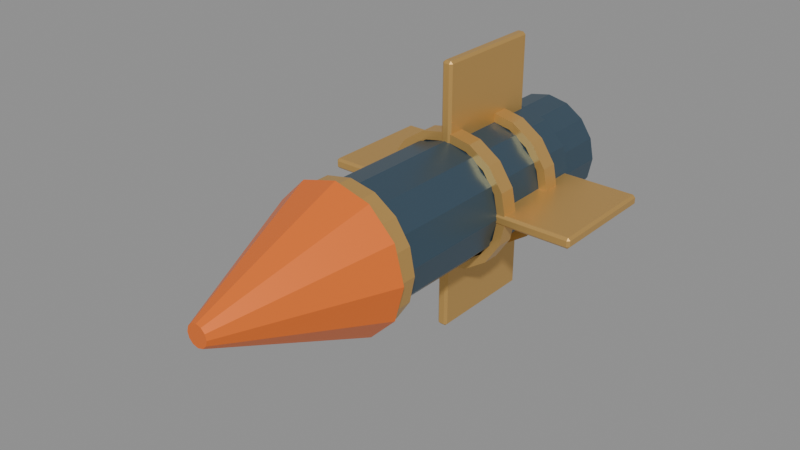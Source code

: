 # Source: wildspark-reference.blend  (saved by Blender 5.0.119; exported with 4.5.12 LTS)
import bpy
from mathutils import Matrix  # noqa: F401  (used for matrix-valued properties, if any)

bpy.ops.wm.read_factory_settings(use_empty=True)
scene = bpy.context.scene
scene.name = 'Wildspark rocket'

# ---- materials (node trees are filled in below, after node groups)
mat_wildspark___graphite_enamel = bpy.data.materials.new('Wildspark | graphite enamel')
mat_wildspark___graphite_enamel.diffuse_color = (0.075, 0.13, 0.18, 1.0)
mat_wildspark___worn_brass = bpy.data.materials.new('Wildspark | worn brass')
mat_wildspark___worn_brass.diffuse_color = (0.72, 0.43, 0.13, 1.0)
mat_wildspark___safety_orange = bpy.data.materials.new('Wildspark | safety orange')
mat_wildspark___safety_orange.diffuse_color = (0.92, 0.19, 0.025, 1.0)
mat_wildspark___arc_cell = bpy.data.materials.new('Wildspark | arc cell')
mat_wildspark___arc_cell.diffuse_color = (0.04, 0.55, 0.8, 1.0)

# ---- material node trees
mat_wildspark___graphite_enamel.use_nodes = True; mat_wildspark___graphite_enamel.node_tree.nodes.clear()
_N = mat_wildspark___graphite_enamel.node_tree.nodes; _L = mat_wildspark___graphite_enamel.node_tree.links
n0 = _N.new('ShaderNodeBsdfPrincipled'); n0.name = 'Principled BSDF'; n0.location = (-200, 100)
n0.inputs[0].default_value = (0.075, 0.13, 0.18, 1.0)
n0.inputs[1].default_value = 0.6
n0.inputs[2].default_value = 0.36
n0.inputs[27].default_value = (0.075, 0.13, 0.18, 1.0)
n1 = _N.new('ShaderNodeOutputMaterial'); n1.name = 'Material Output'; n1.location = (200, 100)
_L.new(n0.outputs[0], n1.inputs[0])
n1.is_active_output = True
mat_wildspark___worn_brass.use_nodes = True; mat_wildspark___worn_brass.node_tree.nodes.clear()
_N = mat_wildspark___worn_brass.node_tree.nodes; _L = mat_wildspark___worn_brass.node_tree.links
n0 = _N.new('ShaderNodeBsdfPrincipled'); n0.name = 'Principled BSDF'; n0.location = (-200, 100)
n0.inputs[0].default_value = (0.72, 0.43, 0.13, 1.0)
n0.inputs[1].default_value = 0.6
n0.inputs[2].default_value = 0.36
n0.inputs[27].default_value = (0.72, 0.43, 0.13, 1.0)
n1 = _N.new('ShaderNodeOutputMaterial'); n1.name = 'Material Output'; n1.location = (200, 100)
_L.new(n0.outputs[0], n1.inputs[0])
n1.is_active_output = True
mat_wildspark___safety_orange.use_nodes = True; mat_wildspark___safety_orange.node_tree.nodes.clear()
_N = mat_wildspark___safety_orange.node_tree.nodes; _L = mat_wildspark___safety_orange.node_tree.links
n0 = _N.new('ShaderNodeBsdfPrincipled'); n0.name = 'Principled BSDF'; n0.location = (-200, 100)
n0.inputs[0].default_value = (0.92, 0.19, 0.025, 1.0)
n0.inputs[1].default_value = 0.25
n0.inputs[2].default_value = 0.36
n0.inputs[27].default_value = (0.92, 0.19, 0.025, 1.0)
n1 = _N.new('ShaderNodeOutputMaterial'); n1.name = 'Material Output'; n1.location = (200, 100)
_L.new(n0.outputs[0], n1.inputs[0])
n1.is_active_output = True
mat_wildspark___arc_cell.use_nodes = True; mat_wildspark___arc_cell.node_tree.nodes.clear()
_N = mat_wildspark___arc_cell.node_tree.nodes; _L = mat_wildspark___arc_cell.node_tree.links
n0 = _N.new('ShaderNodeBsdfPrincipled'); n0.name = 'Principled BSDF'; n0.location = (-200, 100)
n0.inputs[0].default_value = (0.04, 0.55, 0.8, 1.0)
n0.inputs[1].default_value = 0.2
n0.inputs[2].default_value = 0.36
n0.inputs[27].default_value = (0.04, 0.55, 0.8, 1.0)
n0.inputs[28].default_value = 0.8
n1 = _N.new('ShaderNodeOutputMaterial'); n1.name = 'Material Output'; n1.location = (200, 100)
_L.new(n0.outputs[0], n1.inputs[0])
n1.is_active_output = True

# ---- meshes
me_cylinder_003 = bpy.data.meshes.new('Cylinder.003')
me_cylinder_003.from_pydata([(-2.944e-08, 0.56, -0.195), (-2.944e-08, -0.29, -0.195), (-0.0975, 0.56, -0.1689), (-0.0975, -0.29, -0.1689), (-0.1689, 0.56, -0.0975), (-0.1689, -0.29, -0.0975), (-0.195, 0.56, -1.283e-08), (-0.195, -0.29, 5.134e-08), (-0.1689, 0.56, 0.0975), (-0.1689, -0.29, 0.0975), (-0.0975, 0.56, 0.1689), (-0.0975, -0.29, 0.1689), (2.944e-08, 0.56, 0.195), (2.944e-08, -0.29, 0.195), (0.0975, 0.56, 0.1689), (0.0975, -0.29, 0.1689), (0.1689, 0.56, 0.0975), (0.1689, -0.29, 0.0975), (0.195, 0.56, -7.172e-08), (0.195, -0.29, -7.55e-09), (0.1689, 0.56, -0.0975), (0.1689, -0.29, -0.0975), (0.0975, 0.56, -0.1689), (0.0975, -0.29, -0.1689), (0.222, 0.45, -3.397e-08), (0.2051, 0.45, 0.08496), (0.157, 0.45, 0.157), (0.08496, 0.45, 0.2051), (0.0, 0.45, 0.222), (-0.08496, 0.45, 0.2051), (-0.157, 0.45, 0.157), (-0.2051, 0.45, 0.08496), (-0.222, 0.45, -3.397e-08), (-0.2051, 0.45, -0.08496), (-0.157, 0.45, -0.157), (-0.08496, 0.45, -0.2051), (0.0, 0.45, -0.222), (0.08496, 0.45, -0.2051), (0.157, 0.45, -0.157), (0.2051, 0.45, -0.08496), (0.222, 0.395, -2.982e-08), (0.2051, 0.395, 0.08496), (0.157, 0.395, 0.157), (0.08496, 0.395, 0.2051), (0.0, 0.395, 0.222), (-0.08496, 0.395, 0.2051), (-0.157, 0.395, 0.157), (-0.2051, 0.395, 0.08496), (-0.222, 0.395, -2.982e-08), (-0.2051, 0.395, -0.08496), (-0.157, 0.395, -0.157), (-0.08496, 0.395, -0.2051), (0.0, 0.395, -0.222), (0.08496, 0.395, -0.2051), (0.157, 0.395, -0.157), (0.2051, 0.395, -0.08496), (0.194, 0.45, -3.397e-08), (0.1792, 0.45, 0.07424), (0.1372, 0.45, 0.1372), (0.07424, 0.45, 0.1792), (0.0, 0.45, 0.194), (-0.07424, 0.45, 0.1792), (-0.1372, 0.45, 0.1372), (-0.1792, 0.45, 0.07424), (-0.194, 0.45, -3.397e-08), (-0.1792, 0.45, -0.07424), (-0.1372, 0.45, -0.1372), (-0.07424, 0.45, -0.1792), (0.0, 0.45, -0.194), (0.07424, 0.45, -0.1792), (0.1372, 0.45, -0.1372), (0.1792, 0.45, -0.07424), (0.194, 0.395, -2.982e-08), (0.1792, 0.395, 0.07424), (0.1372, 0.395, 0.1372), (0.07424, 0.395, 0.1792), (0.0, 0.395, 0.194), (-0.07424, 0.395, 0.1792), (-0.1372, 0.395, 0.1372), (-0.1792, 0.395, 0.07424), (-0.194, 0.395, -2.982e-08), (-0.1792, 0.395, -0.07424), (-0.1372, 0.395, -0.1372), (-0.07424, 0.395, -0.1792), (0.0, 0.395, -0.194), (0.07424, 0.395, -0.1792), (0.1372, 0.395, -0.1372), (0.1792, 0.395, -0.07424), (0.222, 0.23, -1.736e-08), (0.2051, 0.23, 0.08496), (0.157, 0.23, 0.157), (0.08496, 0.23, 0.2051), (0.0, 0.23, 0.222), (-0.08496, 0.23, 0.2051), (-0.157, 0.23, 0.157), (-0.2051, 0.23, 0.08496), (-0.222, 0.23, -1.736e-08), (-0.2051, 0.23, -0.08496), (-0.157, 0.23, -0.157), (-0.08496, 0.23, -0.2051), (0.0, 0.23, -0.222), (0.08496, 0.23, -0.2051), (0.157, 0.23, -0.157), (0.2051, 0.23, -0.08496), (0.222, 0.175, -1.321e-08), (0.2051, 0.175, 0.08496), (0.157, 0.175, 0.157), (0.08496, 0.175, 0.2051), (0.0, 0.175, 0.222), (-0.08496, 0.175, 0.2051), (-0.157, 0.175, 0.157), (-0.2051, 0.175, 0.08496), (-0.222, 0.175, -1.321e-08), (-0.2051, 0.175, -0.08496), (-0.157, 0.175, -0.157), (-0.08496, 0.175, -0.2051), (0.0, 0.175, -0.222), (0.08496, 0.175, -0.2051), (0.157, 0.175, -0.157), (0.2051, 0.175, -0.08496), (0.194, 0.23, -1.736e-08), (0.1792, 0.23, 0.07424), (0.1372, 0.23, 0.1372), (0.07424, 0.23, 0.1792), (0.0, 0.23, 0.194), (-0.07424, 0.23, 0.1792), (-0.1372, 0.23, 0.1372), (-0.1792, 0.23, 0.07424), (-0.194, 0.23, -1.736e-08), (-0.1792, 0.23, -0.07424), (-0.1372, 0.23, -0.1372), (-0.07424, 0.23, -0.1792), (0.0, 0.23, -0.194), (0.07424, 0.23, -0.1792), (0.1372, 0.23, -0.1372), (0.1792, 0.23, -0.07424), (0.194, 0.175, -1.321e-08), (0.1792, 0.175, 0.07424), (0.1372, 0.175, 0.1372), (0.07424, 0.175, 0.1792), (0.0, 0.175, 0.194), (-0.07424, 0.175, 0.1792), (-0.1372, 0.175, 0.1372), (-0.1792, 0.175, 0.07424), (-0.194, 0.175, -1.321e-08), (-0.1792, 0.175, -0.07424), (-0.1372, 0.175, -0.1372), (-0.07424, 0.175, -0.1792), (0.0, 0.175, -0.194), (0.07424, 0.175, -0.1792), (0.1372, 0.175, -0.1372), (0.1792, 0.175, -0.07424), (0.222, -0.24, 1.812e-08), (0.2051, -0.24, 0.08496), (0.157, -0.24, 0.157), (0.08496, -0.24, 0.2051), (0.0, -0.24, 0.222), (-0.08496, -0.24, 0.2051), (-0.157, -0.24, 0.157), (-0.2051, -0.24, 0.08496), (-0.222, -0.24, 1.812e-08), (-0.2051, -0.24, -0.08496), (-0.157, -0.24, -0.157), (-0.08496, -0.24, -0.2051), (0.0, -0.24, -0.222), (0.08496, -0.24, -0.2051), (0.157, -0.24, -0.157), (0.2051, -0.24, -0.08496), (0.222, -0.295, 2.227e-08), (0.2051, -0.295, 0.08496), (0.157, -0.295, 0.157), (0.08496, -0.295, 0.2051), (0.0, -0.295, 0.222), (-0.08496, -0.295, 0.2051), (-0.157, -0.295, 0.157), (-0.2051, -0.295, 0.08496), (-0.222, -0.295, 2.227e-08), (-0.2051, -0.295, -0.08496), (-0.157, -0.295, -0.157), (-0.08496, -0.295, -0.2051), (0.0, -0.295, -0.222), (0.08496, -0.295, -0.2051), (0.157, -0.295, -0.157), (0.2051, -0.295, -0.08496), (0.194, -0.24, 1.812e-08), (0.1792, -0.24, 0.07424), (0.1372, -0.24, 0.1372), (0.07424, -0.24, 0.1792), (0.0, -0.24, 0.194), (-0.07424, -0.24, 0.1792), (-0.1372, -0.24, 0.1372), (-0.1792, -0.24, 0.07424), (-0.194, -0.24, 1.812e-08), (-0.1792, -0.24, -0.07424), (-0.1372, -0.24, -0.1372), (-0.07424, -0.24, -0.1792), (0.0, -0.24, -0.194), (0.07424, -0.24, -0.1792), (0.1372, -0.24, -0.1372), (0.1792, -0.24, -0.07424), (0.194, -0.295, 2.227e-08), (0.1792, -0.295, 0.07424), (0.1372, -0.295, 0.1372), (0.07424, -0.295, 0.1792), (0.0, -0.295, 0.194), (-0.07424, -0.295, 0.1792), (-0.1372, -0.295, 0.1372), (-0.1792, -0.295, 0.07424), (-0.194, -0.295, 2.227e-08), (-0.1792, -0.295, -0.07424), (-0.1372, -0.295, -0.1372), (-0.07424, -0.295, -0.1792), (0.0, -0.295, -0.194), (0.07424, -0.295, -0.1792), (0.1372, -0.295, -0.1372), (0.1792, -0.295, -0.07424), (0.0, -0.3, 0.235), (0.0, -0.8, 0.035), (0.1175, -0.3, 0.2035), (0.0175, -0.8, 0.03031), (0.2035, -0.3, 0.1175), (0.03031, -0.8, 0.0175), (0.235, -0.3, 2.265e-08), (0.035, -0.8, 6.04e-08), (0.2035, -0.3, -0.1175), (0.03031, -0.8, -0.0175), (0.1175, -0.3, -0.2035), (0.0175, -0.8, -0.03031), (0.0, -0.3, -0.235), (0.0, -0.8, -0.035), (-0.1175, -0.3, -0.2035), (-0.0175, -0.8, -0.03031), (-0.2035, -0.3, -0.1175), (-0.03031, -0.8, -0.0175), (-0.235, -0.3, 2.265e-08), (-0.035, -0.8, 6.04e-08), (-0.2035, -0.3, 0.1175), (-0.03031, -0.8, 0.0175), (-0.1175, -0.3, 0.2035), (-0.0175, -0.8, 0.03031), (0.18, 0.73, -5.511e-08), (0.1663, 0.73, 0.06888), (0.1273, 0.73, 0.1273), (0.06888, 0.73, 0.1663), (0.0, 0.73, 0.18), (-0.06888, 0.73, 0.1663), (-0.1273, 0.73, 0.1273), (-0.1663, 0.73, 0.06888), (-0.18, 0.73, -5.511e-08), (-0.1663, 0.73, -0.06888), (-0.1273, 0.73, -0.1273), (-0.06888, 0.73, -0.1663), (0.0, 0.73, -0.18), (0.06888, 0.73, -0.1663), (0.1273, 0.73, -0.1273), (0.1663, 0.73, -0.06888), (0.18, 0.52, -3.926e-08), (0.1663, 0.52, 0.06888), (0.1273, 0.52, 0.1273), (0.06888, 0.52, 0.1663), (0.0, 0.52, 0.18), (-0.06888, 0.52, 0.1663), (-0.1273, 0.52, 0.1273), (-0.1663, 0.52, 0.06888), (-0.18, 0.52, -3.926e-08), (-0.1663, 0.52, -0.06888), (-0.1273, 0.52, -0.1273), (-0.06888, 0.52, -0.1663), (0.0, 0.52, -0.18), (0.06888, 0.52, -0.1663), (0.1273, 0.52, -0.1273), (0.1663, 0.52, -0.06888), (0.12, 0.73, -5.511e-08), (0.1109, 0.73, 0.04592), (0.08485, 0.73, 0.08485), (0.04592, 0.73, 0.1109), (0.0, 0.73, 0.12), (-0.04592, 0.73, 0.1109), (-0.08485, 0.73, 0.08485), (-0.1109, 0.73, 0.04592), (-0.12, 0.73, -5.511e-08), (-0.1109, 0.73, -0.04592), (-0.08485, 0.73, -0.08485), (-0.04592, 0.73, -0.1109), (0.0, 0.73, -0.12), (0.04592, 0.73, -0.1109), (0.08485, 0.73, -0.08485), (0.1109, 0.73, -0.04592), (0.12, 0.52, -3.926e-08), (0.1109, 0.52, 0.04592), (0.08485, 0.52, 0.08485), (0.04592, 0.52, 0.1109), (0.0, 0.52, 0.12), (-0.04592, 0.52, 0.1109), (-0.08485, 0.52, 0.08485), (-0.1109, 0.52, 0.04592), (-0.12, 0.52, -3.926e-08), (-0.1109, 0.52, -0.04592), (-0.08485, 0.52, -0.08485), (-0.04592, 0.52, -0.1109), (0.0, 0.52, -0.12), (0.04592, 0.52, -0.1109), (0.08485, 0.52, -0.08485), (0.1109, 0.52, -0.04592), (-1.767e-08, 0.69, -0.117), (-1.767e-08, 0.68, -0.117), (-0.0585, 0.69, -0.1013), (-0.0585, 0.68, -0.1013), (-0.1013, 0.69, -0.0585), (-0.1013, 0.68, -0.0585), (-0.117, 0.69, -3.443e-08), (-0.117, 0.68, -3.367e-08), (-0.1013, 0.69, 0.0585), (-0.1013, 0.68, 0.0585), (-0.0585, 0.69, 0.1013), (-0.0585, 0.68, 0.1013), (1.767e-08, 0.69, 0.117), (1.767e-08, 0.68, 0.117), (0.0585, 0.69, 0.1013), (0.0585, 0.68, 0.1013), (0.1013, 0.69, 0.0585), (0.1013, 0.68, 0.0585), (0.117, 0.69, -6.976e-08), (0.117, 0.68, -6.901e-08), (0.1013, 0.69, -0.0585), (0.1013, 0.68, -0.0585), (0.0585, 0.69, -0.1013), (0.0585, 0.68, -0.1013), (0.148, 0.55, -0.0095), (0.148, 0.542, -0.0175), (0.14, 0.542, -0.0095), (0.148, 0.178, -0.0175), (0.148, 0.17, -0.0095), (0.14, 0.178, -0.0095), (0.148, 0.55, 0.0095), (0.14, 0.542, 0.0095), (0.148, 0.542, 0.0175), (0.148, 0.17, 0.0095), (0.148, 0.178, 0.0175), (0.14, 0.178, 0.0095), (0.432, 0.55, -0.0095), (0.44, 0.542, -0.0095), (0.432, 0.542, -0.0175), (0.432, 0.17, -0.0095), (0.432, 0.178, -0.0175), (0.44, 0.178, -0.0095), (0.432, 0.55, 0.0095), (0.432, 0.542, 0.0175), (0.44, 0.542, 0.0095), (0.432, 0.17, 0.0095), (0.44, 0.178, 0.0095), (0.432, 0.178, 0.0175), (0.0095, 0.55, 0.148), (0.0175, 0.542, 0.148), (0.0095, 0.542, 0.14), (0.0175, 0.178, 0.148), (0.0095, 0.17, 0.148), (0.0095, 0.178, 0.14), (-0.0095, 0.55, 0.148), (-0.0095, 0.542, 0.14), (-0.0175, 0.542, 0.148), (-0.0095, 0.17, 0.148), (-0.0175, 0.178, 0.148), (-0.0095, 0.178, 0.14), (0.0095, 0.55, 0.432), (0.0095, 0.542, 0.44), (0.0175, 0.542, 0.432), (0.0095, 0.17, 0.432), (0.0175, 0.178, 0.432), (0.0095, 0.178, 0.44), (-0.0095, 0.55, 0.432), (-0.0175, 0.542, 0.432), (-0.0095, 0.542, 0.44), (-0.0095, 0.17, 0.432), (-0.0095, 0.178, 0.44), (-0.0175, 0.178, 0.432), (-0.148, 0.55, 0.0095), (-0.148, 0.542, 0.0175), (-0.14, 0.542, 0.0095), (-0.148, 0.178, 0.0175), (-0.148, 0.17, 0.0095), (-0.14, 0.178, 0.0095), (-0.148, 0.55, -0.0095), (-0.14, 0.542, -0.0095), (-0.148, 0.542, -0.0175), (-0.148, 0.17, -0.0095), (-0.148, 0.178, -0.0175), (-0.14, 0.178, -0.0095), (-0.432, 0.55, 0.0095), (-0.44, 0.542, 0.0095), (-0.432, 0.542, 0.0175), (-0.432, 0.17, 0.0095), (-0.432, 0.178, 0.0175), (-0.44, 0.178, 0.0095), (-0.432, 0.55, -0.0095), (-0.432, 0.542, -0.0175), (-0.44, 0.542, -0.0095), (-0.432, 0.17, -0.0095), (-0.44, 0.178, -0.0095), (-0.432, 0.178, -0.0175), (-0.0095, 0.55, -0.148), (-0.0175, 0.542, -0.148), (-0.0095, 0.542, -0.14), (-0.0175, 0.178, -0.148), (-0.0095, 0.17, -0.148), (-0.0095, 0.178, -0.14), (0.0095, 0.55, -0.148), (0.0095, 0.542, -0.14), (0.0175, 0.542, -0.148), (0.0095, 0.17, -0.148), (0.0175, 0.178, -0.148), (0.0095, 0.178, -0.14), (-0.0095, 0.55, -0.432), (-0.0095, 0.542, -0.44), (-0.0175, 0.542, -0.432), (-0.0095, 0.17, -0.432), (-0.0175, 0.178, -0.432), (-0.0095, 0.178, -0.44), (0.0095, 0.55, -0.432), (0.0175, 0.542, -0.432), (0.0095, 0.542, -0.44), (0.0095, 0.17, -0.432), (0.0095, 0.178, -0.44), (0.0175, 0.178, -0.432)], [], [(0, 1, 3, 2), (2, 3, 5, 4), (4, 5, 7, 6), (6, 7, 9, 8), (8, 9, 11, 10), (10, 11, 13, 12), (12, 13, 15, 14), (14, 15, 17, 16), (16, 17, 19, 18), (18, 19, 21, 20), (3, 1, 23, 21, 19, 17, 15, 13, 11, 9, 7, 5), (20, 21, 23, 22), (22, 23, 1, 0), (0, 2, 4, 6, 8, 10, 12, 14, 16, 18, 20, 22), (24, 25, 41, 40), (57, 56, 72, 73), (40, 41, 73, 72), (25, 24, 56, 57), (25, 26, 42, 41), (58, 57, 73, 74), (41, 42, 74, 73), (26, 25, 57, 58), (26, 27, 43, 42), (59, 58, 74, 75), (42, 43, 75, 74), (27, 26, 58, 59), (27, 28, 44, 43), (60, 59, 75, 76), (43, 44, 76, 75), (28, 27, 59, 60), (28, 29, 45, 44), (61, 60, 76, 77), (44, 45, 77, 76), (29, 28, 60, 61), (29, 30, 46, 45), (62, 61, 77, 78), (45, 46, 78, 77), (30, 29, 61, 62), (30, 31, 47, 46), (63, 62, 78, 79), (46, 47, 79, 78), (31, 30, 62, 63), (31, 32, 48, 47), (64, 63, 79, 80), (47, 48, 80, 79), (32, 31, 63, 64), (32, 33, 49, 48), (65, 64, 80, 81), (48, 49, 81, 80), (33, 32, 64, 65), (33, 34, 50, 49), (66, 65, 81, 82), (49, 50, 82, 81), (34, 33, 65, 66), (34, 35, 51, 50), (67, 66, 82, 83), (50, 51, 83, 82), (35, 34, 66, 67), (35, 36, 52, 51), (68, 67, 83, 84), (51, 52, 84, 83), (36, 35, 67, 68), (36, 37, 53, 52), (69, 68, 84, 85), (52, 53, 85, 84), (37, 36, 68, 69), (37, 38, 54, 53), (70, 69, 85, 86), (53, 54, 86, 85), (38, 37, 69, 70), (38, 39, 55, 54), (71, 70, 86, 87), (54, 55, 87, 86), (39, 38, 70, 71), (39, 24, 40, 55), (56, 71, 87, 72), (55, 40, 72, 87), (24, 39, 71, 56), (88, 89, 105, 104), (121, 120, 136, 137), (104, 105, 137, 136), (89, 88, 120, 121), (89, 90, 106, 105), (122, 121, 137, 138), (105, 106, 138, 137), (90, 89, 121, 122), (90, 91, 107, 106), (123, 122, 138, 139), (106, 107, 139, 138), (91, 90, 122, 123), (91, 92, 108, 107), (124, 123, 139, 140), (107, 108, 140, 139), (92, 91, 123, 124), (92, 93, 109, 108), (125, 124, 140, 141), (108, 109, 141, 140), (93, 92, 124, 125), (93, 94, 110, 109), (126, 125, 141, 142), (109, 110, 142, 141), (94, 93, 125, 126), (94, 95, 111, 110), (127, 126, 142, 143), (110, 111, 143, 142), (95, 94, 126, 127), (95, 96, 112, 111), (128, 127, 143, 144), (111, 112, 144, 143), (96, 95, 127, 128), (96, 97, 113, 112), (129, 128, 144, 145), (112, 113, 145, 144), (97, 96, 128, 129), (97, 98, 114, 113), (130, 129, 145, 146), (113, 114, 146, 145), (98, 97, 129, 130), (98, 99, 115, 114), (131, 130, 146, 147), (114, 115, 147, 146), (99, 98, 130, 131), (99, 100, 116, 115), (132, 131, 147, 148), (115, 116, 148, 147), (100, 99, 131, 132), (100, 101, 117, 116), (133, 132, 148, 149), (116, 117, 149, 148), (101, 100, 132, 133), (101, 102, 118, 117), (134, 133, 149, 150), (117, 118, 150, 149), (102, 101, 133, 134), (102, 103, 119, 118), (135, 134, 150, 151), (118, 119, 151, 150), (103, 102, 134, 135), (103, 88, 104, 119), (120, 135, 151, 136), (119, 104, 136, 151), (88, 103, 135, 120), (152, 153, 169, 168), (185, 184, 200, 201), (168, 169, 201, 200), (153, 152, 184, 185), (153, 154, 170, 169), (186, 185, 201, 202), (169, 170, 202, 201), (154, 153, 185, 186), (154, 155, 171, 170), (187, 186, 202, 203), (170, 171, 203, 202), (155, 154, 186, 187), (155, 156, 172, 171), (188, 187, 203, 204), (171, 172, 204, 203), (156, 155, 187, 188), (156, 157, 173, 172), (189, 188, 204, 205), (172, 173, 205, 204), (157, 156, 188, 189), (157, 158, 174, 173), (190, 189, 205, 206), (173, 174, 206, 205), (158, 157, 189, 190), (158, 159, 175, 174), (191, 190, 206, 207), (174, 175, 207, 206), (159, 158, 190, 191), (159, 160, 176, 175), (192, 191, 207, 208), (175, 176, 208, 207), (160, 159, 191, 192), (160, 161, 177, 176), (193, 192, 208, 209), (176, 177, 209, 208), (161, 160, 192, 193), (161, 162, 178, 177), (194, 193, 209, 210), (177, 178, 210, 209), (162, 161, 193, 194), (162, 163, 179, 178), (195, 194, 210, 211), (178, 179, 211, 210), (163, 162, 194, 195), (163, 164, 180, 179), (196, 195, 211, 212), (179, 180, 212, 211), (164, 163, 195, 196), (164, 165, 181, 180), (197, 196, 212, 213), (180, 181, 213, 212), (165, 164, 196, 197), (165, 166, 182, 181), (198, 197, 213, 214), (181, 182, 214, 213), (166, 165, 197, 198), (166, 167, 183, 182), (199, 198, 214, 215), (182, 183, 215, 214), (167, 166, 198, 199), (167, 152, 168, 183), (184, 199, 215, 200), (183, 168, 200, 215), (152, 167, 199, 184), (216, 217, 219, 218), (218, 219, 221, 220), (220, 221, 223, 222), (222, 223, 225, 224), (224, 225, 227, 226), (226, 227, 229, 228), (228, 229, 231, 230), (230, 231, 233, 232), (232, 233, 235, 234), (234, 235, 237, 236), (219, 217, 239, 237, 235, 233, 231, 229, 227, 225, 223, 221), (236, 237, 239, 238), (238, 239, 217, 216), (216, 218, 220, 222, 224, 226, 228, 230, 232, 234, 236, 238), (240, 241, 257, 256), (273, 272, 288, 289), (256, 257, 289, 288), (241, 240, 272, 273), (241, 242, 258, 257), (274, 273, 289, 290), (257, 258, 290, 289), (242, 241, 273, 274), (242, 243, 259, 258), (275, 274, 290, 291), (258, 259, 291, 290), (243, 242, 274, 275), (243, 244, 260, 259), (276, 275, 291, 292), (259, 260, 292, 291), (244, 243, 275, 276), (244, 245, 261, 260), (277, 276, 292, 293), (260, 261, 293, 292), (245, 244, 276, 277), (245, 246, 262, 261), (278, 277, 293, 294), (261, 262, 294, 293), (246, 245, 277, 278), (246, 247, 263, 262), (279, 278, 294, 295), (262, 263, 295, 294), (247, 246, 278, 279), (247, 248, 264, 263), (280, 279, 295, 296), (263, 264, 296, 295), (248, 247, 279, 280), (248, 249, 265, 264), (281, 280, 296, 297), (264, 265, 297, 296), (249, 248, 280, 281), (249, 250, 266, 265), (282, 281, 297, 298), (265, 266, 298, 297), (250, 249, 281, 282), (250, 251, 267, 266), (283, 282, 298, 299), (266, 267, 299, 298), (251, 250, 282, 283), (251, 252, 268, 267), (284, 283, 299, 300), (267, 268, 300, 299), (252, 251, 283, 284), (252, 253, 269, 268), (285, 284, 300, 301), (268, 269, 301, 300), (253, 252, 284, 285), (253, 254, 270, 269), (286, 285, 301, 302), (269, 270, 302, 301), (254, 253, 285, 286), (254, 255, 271, 270), (287, 286, 302, 303), (270, 271, 303, 302), (255, 254, 286, 287), (255, 240, 256, 271), (272, 287, 303, 288), (271, 256, 288, 303), (240, 255, 287, 272), (304, 305, 307, 306), (306, 307, 309, 308), (308, 309, 311, 310), (310, 311, 313, 312), (312, 313, 315, 314), (314, 315, 317, 316), (316, 317, 319, 318), (318, 319, 321, 320), (320, 321, 323, 322), (322, 323, 325, 324), (307, 305, 327, 325, 323, 321, 319, 317, 315, 313, 311, 309), (324, 325, 327, 326), (326, 327, 305, 304), (304, 306, 308, 310, 312, 314, 316, 318, 320, 322, 324, 326), (328, 329, 330), (331, 332, 333), (334, 335, 336), (337, 338, 339), (340, 341, 342), (343, 344, 345), (346, 347, 348), (349, 350, 351), (334, 328, 330, 335), (329, 331, 333, 330), (332, 337, 339, 333), (338, 336, 335, 339), (346, 334, 336, 347), (337, 349, 351, 338), (350, 348, 347, 351), (340, 346, 348, 341), (349, 343, 345, 350), (344, 342, 341, 345), (328, 340, 342, 329), (343, 332, 331, 344), (334, 346, 340, 328), (330, 333, 339, 335), (342, 344, 331, 329), (349, 337, 332, 343), (336, 338, 351, 347), (348, 350, 345, 341), (352, 353, 354), (355, 356, 357), (358, 359, 360), (361, 362, 363), (364, 365, 366), (367, 368, 369), (370, 371, 372), (373, 374, 375), (358, 352, 354, 359), (353, 355, 357, 354), (356, 361, 363, 357), (362, 360, 359, 363), (370, 358, 360, 371), (361, 373, 375, 362), (374, 372, 371, 375), (364, 370, 372, 365), (373, 367, 369, 374), (368, 366, 365, 369), (352, 364, 366, 353), (367, 356, 355, 368), (358, 370, 364, 352), (354, 357, 363, 359), (366, 368, 355, 353), (373, 361, 356, 367), (360, 362, 375, 371), (372, 374, 369, 365), (376, 377, 378), (379, 380, 381), (382, 383, 384), (385, 386, 387), (388, 389, 390), (391, 392, 393), (394, 395, 396), (397, 398, 399), (382, 376, 378, 383), (377, 379, 381, 378), (380, 385, 387, 381), (386, 384, 383, 387), (394, 382, 384, 395), (385, 397, 399, 386), (398, 396, 395, 399), (388, 394, 396, 389), (397, 391, 393, 398), (392, 390, 389, 393), (376, 388, 390, 377), (391, 380, 379, 392), (382, 394, 388, 376), (378, 381, 387, 383), (390, 392, 379, 377), (397, 385, 380, 391), (384, 386, 399, 395), (396, 398, 393, 389), (400, 401, 402), (403, 404, 405), (406, 407, 408), (409, 410, 411), (412, 413, 414), (415, 416, 417), (418, 419, 420), (421, 422, 423), (406, 400, 402, 407), (401, 403, 405, 402), (404, 409, 411, 405), (410, 408, 407, 411), (418, 406, 408, 419), (409, 421, 423, 410), (422, 420, 419, 423), (412, 418, 420, 413), (421, 415, 417, 422), (416, 414, 413, 417), (400, 412, 414, 401), (415, 404, 403, 416), (406, 418, 412, 400), (402, 405, 411, 407), (414, 416, 403, 401), (421, 409, 404, 415), (408, 410, 423, 419), (420, 422, 417, 413)])
me_cylinder_003.polygons.foreach_set('material_index', [0, 0, 0, 0, 0, 0, 0, 0, 0, 0, 0, 0, 0, 0, 1, 1, 1, 1, 1, 1, 1, 1, 1, 1, 1, 1, 1, 1, 1, 1, 1, 1, 1, 1, 1, 1, 1, 1, 1, 1, 1, 1, 1, 1, 1, 1, 1, 1, 1, 1, 1, 1, 1, 1, 1, 1, 1, 1, 1, 1, 1, 1, 1, 1, 1, 1, 1, 1, 1, 1, 1, 1, 1, 1, 1, 1, 1, 1, 1, 1, 1, 1, 1, 1, 1, 1, 1, 1, 1, 1, 1, 1, 1, 1, 1, 1, 1, 1, 1, 1, 1, 1, 1, 1, 1, 1, 1, 1, 1, 1, 1, 1, 1, 1, 1, 1, 1, 1, 1, 1, 1, 1, 1, 1, 1, 1, 1, 1, 1, 1, 1, 1, 1, 1, 1, 1, 1, 1, 1, 1, 1, 1, 1, 1, 1, 1, 1, 1, 1, 1, 1, 1, 1, 1, 1, 1, 1, 1, 1, 1, 1, 1, 1, 1, 1, 1, 1, 1, 1, 1, 1, 1, 1, 1, 1, 1, 1, 1, 1, 1, 1, 1, 1, 1, 1, 1, 1, 1, 1, 1, 1, 1, 1, 1, 1, 1, 1, 1, 1, 1, 1, 1, 1, 1, 1, 1, 2, 2, 2, 2, 2, 2, 2, 2, 2, 2, 2, 2, 2, 2, 0, 0, 0, 0, 0, 0, 0, 0, 0, 0, 0, 0, 0, 0, 0, 0, 0, 0, 0, 0, 0, 0, 0, 0, 0, 0, 0, 0, 0, 0, 0, 0, 0, 0, 0, 0, 0, 0, 0, 0, 0, 0, 0, 0, 0, 0, 0, 0, 0, 0, 0, 0, 0, 0, 0, 0, 0, 0, 0, 0, 0, 0, 0, 0, 3, 3, 3, 3, 3, 3, 3, 3, 3, 3, 3, 3, 3, 3, 1, 1, 1, 1, 1, 1, 1, 1, 1, 1, 1, 1, 1, 1, 1, 1, 1, 1, 1, 1, 1, 1, 1, 1, 1, 1, 1, 1, 1, 1, 1, 1, 1, 1, 1, 1, 1, 1, 1, 1, 1, 1, 1, 1, 1, 1, 1, 1, 1, 1, 1, 1, 1, 1, 1, 1, 1, 1, 1, 1, 1, 1, 1, 1, 1, 1, 1, 1, 1, 1, 1, 1, 1, 1, 1, 1, 1, 1, 1, 1, 1, 1, 1, 1, 1, 1, 1, 1, 1, 1, 1, 1, 1, 1, 1, 1, 1, 1, 1, 1, 1, 1, 1, 1])
_uv = me_cylinder_003.uv_layers.new(name='UVMap')
_uv.uv.foreach_set('vector', [1.0, 0.5, 1.0, 1.0, 0.9167, 1.0, 0.9167, 0.5, 0.9167, 0.5, 0.9167, 1.0, 0.8333, 1.0, 0.8333, 0.5, 0.8333, 0.5, 0.8333, 1.0, 0.75, 1.0, 0.75, 0.5, 0.75, 0.5, 0.75, 1.0, 0.6667, 1.0, 0.6667, 0.5, 0.6667, 0.5, 0.6667, 1.0, 0.5833, 1.0, 0.5833, 0.5, 0.5833, 0.5, 0.5833, 1.0, 0.5, 1.0, 0.5, 0.5, 0.5, 0.5, 0.5, 1.0, 0.4167, 1.0, 0.4167, 0.5, 0.4167, 0.5, 0.4167, 1.0, 0.3333, 1.0, 0.3333, 0.5, 0.3333, 0.5, 0.3333, 1.0, 0.25, 1.0, 0.25, 0.5, 0.25, 0.5, 0.25, 1.0, 0.1667, 1.0, 0.1667, 0.5, 0.37, 0.4578, 0.25, 0.49, 0.13, 0.4578, 0.04215, 0.37, 0.01, 0.25, 0.04215, 0.13, 0.13, 0.04215, 0.25, 0.01, 0.37, 0.04215, 0.4578, 0.13, 0.49, 0.25, 0.4578, 0.37, 0.1667, 0.5, 0.1667, 1.0, 0.08333, 1.0, 0.08333, 0.5, 0.08333, 0.5, 0.08333, 1.0, 7.451e-08, 1.0, 7.451e-08, 0.5, 0.75, 0.49, 0.87, 0.4578, 0.9578, 0.37, 0.99, 0.25, 0.9578, 0.13, 0.87, 0.04215, 0.75, 0.01, 0.63, 0.04215, 0.5422, 0.13, 0.51, 0.25, 0.5422, 0.37, 0.63, 0.4578, 0.0, 0.0, 0.0, 0.0, 0.0, 0.0, 0.0, 0.0, 0.0, 0.0, 0.0, 0.0, 0.0, 0.0, 0.0, 0.0, 0.0, 0.0, 0.0, 0.0, 0.0, 0.0, 0.0, 0.0, 0.0, 0.0, 0.0, 0.0, 0.0, 0.0, 0.0, 0.0, 0.0, 0.0, 0.0, 0.0, 0.0, 0.0, 0.0, 0.0, 0.0, 0.0, 0.0, 0.0, 0.0, 0.0, 0.0, 0.0, 0.0, 0.0, 0.0, 0.0, 0.0, 0.0, 0.0, 0.0, 0.0, 0.0, 0.0, 0.0, 0.0, 0.0, 0.0, 0.0, 0.0, 0.0, 0.0, 0.0, 0.0, 0.0, 0.0, 0.0, 0.0, 0.0, 0.0, 0.0, 0.0, 0.0, 0.0, 0.0, 0.0, 0.0, 0.0, 0.0, 0.0, 0.0, 0.0, 0.0, 0.0, 0.0, 0.0, 0.0, 0.0, 0.0, 0.0, 0.0, 0.0, 0.0, 0.0, 0.0, 0.0, 0.0, 0.0, 0.0, 0.0, 0.0, 0.0, 0.0, 0.0, 0.0, 0.0, 0.0, 0.0, 0.0, 0.0, 0.0, 0.0, 0.0, 0.0, 0.0, 0.0, 0.0, 0.0, 0.0, 0.0, 0.0, 0.0, 0.0, 0.0, 0.0, 0.0, 0.0, 0.0, 0.0, 0.0, 0.0, 0.0, 0.0, 0.0, 0.0, 0.0, 0.0, 0.0, 0.0, 0.0, 0.0, 0.0, 0.0, 0.0, 0.0, 0.0, 0.0, 0.0, 0.0, 0.0, 0.0, 0.0, 0.0, 0.0, 0.0, 0.0, 0.0, 0.0, 0.0, 0.0, 0.0, 0.0, 0.0, 0.0, 0.0, 0.0, 0.0, 0.0, 0.0, 0.0, 0.0, 0.0, 0.0, 0.0, 0.0, 0.0, 0.0, 0.0, 0.0, 0.0, 0.0, 0.0, 0.0, 0.0, 0.0, 0.0, 0.0, 0.0, 0.0, 0.0, 0.0, 0.0, 0.0, 0.0, 0.0, 0.0, 0.0, 0.0, 0.0, 0.0, 0.0, 0.0, 0.0, 0.0, 0.0, 0.0, 0.0, 0.0, 0.0, 0.0, 0.0, 0.0, 0.0, 0.0, 0.0, 0.0, 0.0, 0.0, 0.0, 0.0, 0.0, 0.0, 0.0, 0.0, 0.0, 0.0, 0.0, 0.0, 0.0, 0.0, 0.0, 0.0, 0.0, 0.0, 0.0, 0.0, 0.0, 0.0, 0.0, 0.0, 0.0, 0.0, 0.0, 0.0, 0.0, 0.0, 0.0, 0.0, 0.0, 0.0, 0.0, 0.0, 0.0, 0.0, 0.0, 0.0, 0.0, 0.0, 0.0, 0.0, 0.0, 0.0, 0.0, 0.0, 0.0, 0.0, 0.0, 0.0, 0.0, 0.0, 0.0, 0.0, 0.0, 0.0, 0.0, 0.0, 0.0, 0.0, 0.0, 0.0, 0.0, 0.0, 0.0, 0.0, 0.0, 0.0, 0.0, 0.0, 0.0, 0.0, 0.0, 0.0, 0.0, 0.0, 0.0, 0.0, 0.0, 0.0, 0.0, 0.0, 0.0, 0.0, 0.0, 0.0, 0.0, 0.0, 0.0, 0.0, 0.0, 0.0, 0.0, 0.0, 0.0, 0.0, 0.0, 0.0, 0.0, 0.0, 0.0, 0.0, 0.0, 0.0, 0.0, 0.0, 0.0, 0.0, 0.0, 0.0, 0.0, 0.0, 0.0, 0.0, 0.0, 0.0, 0.0, 0.0, 0.0, 0.0, 0.0, 0.0, 0.0, 0.0, 0.0, 0.0, 0.0, 0.0, 0.0, 0.0, 0.0, 0.0, 0.0, 0.0, 0.0, 0.0, 0.0, 0.0, 0.0, 0.0, 0.0, 0.0, 0.0, 0.0, 0.0, 0.0, 0.0, 0.0, 0.0, 0.0, 0.0, 0.0, 0.0, 0.0, 0.0, 0.0, 0.0, 0.0, 0.0, 0.0, 0.0, 0.0, 0.0, 0.0, 0.0, 0.0, 0.0, 0.0, 0.0, 0.0, 0.0, 0.0, 0.0, 0.0, 0.0, 0.0, 0.0, 0.0, 0.0, 0.0, 0.0, 0.0, 0.0, 0.0, 0.0, 0.0, 0.0, 0.0, 0.0, 0.0, 0.0, 0.0, 0.0, 0.0, 0.0, 0.0, 0.0, 0.0, 0.0, 0.0, 0.0, 0.0, 0.0, 0.0, 0.0, 0.0, 0.0, 0.0, 0.0, 0.0, 0.0, 0.0, 0.0, 0.0, 0.0, 0.0, 0.0, 0.0, 0.0, 0.0, 0.0, 0.0, 0.0, 0.0, 0.0, 0.0, 0.0, 0.0, 0.0, 0.0, 0.0, 0.0, 0.0, 0.0, 0.0, 0.0, 0.0, 0.0, 0.0, 0.0, 0.0, 0.0, 0.0, 0.0, 0.0, 0.0, 0.0, 0.0, 0.0, 0.0, 0.0, 0.0, 0.0, 0.0, 0.0, 0.0, 0.0, 0.0, 0.0, 0.0, 0.0, 0.0, 0.0, 0.0, 0.0, 0.0, 0.0, 0.0, 0.0, 0.0, 0.0, 0.0, 0.0, 0.0, 0.0, 0.0, 0.0, 0.0, 0.0, 0.0, 0.0, 0.0, 0.0, 0.0, 0.0, 0.0, 0.0, 0.0, 0.0, 0.0, 0.0, 0.0, 0.0, 0.0, 0.0, 0.0, 0.0, 0.0, 0.0, 0.0, 0.0, 0.0, 0.0, 0.0, 0.0, 0.0, 0.0, 0.0, 0.0, 0.0, 0.0, 0.0, 0.0, 0.0, 0.0, 0.0, 0.0, 0.0, 0.0, 0.0, 0.0, 0.0, 0.0, 0.0, 0.0, 0.0, 0.0, 0.0, 0.0, 0.0, 0.0, 0.0, 0.0, 0.0, 0.0, 0.0, 0.0, 0.0, 0.0, 0.0, 0.0, 0.0, 0.0, 0.0, 0.0, 0.0, 0.0, 0.0, 0.0, 0.0, 0.0, 0.0, 0.0, 0.0, 0.0, 0.0, 0.0, 0.0, 0.0, 0.0, 0.0, 0.0, 0.0, 0.0, 0.0, 0.0, 0.0, 0.0, 0.0, 0.0, 0.0, 0.0, 0.0, 0.0, 0.0, 0.0, 0.0, 0.0, 0.0, 0.0, 0.0, 0.0, 0.0, 0.0, 0.0, 0.0, 0.0, 0.0, 0.0, 0.0, 0.0, 0.0, 0.0, 0.0, 0.0, 0.0, 0.0, 0.0, 0.0, 0.0, 0.0, 0.0, 0.0, 0.0, 0.0, 0.0, 0.0, 0.0, 0.0, 0.0, 0.0, 0.0, 0.0, 0.0, 0.0, 0.0, 0.0, 0.0, 0.0, 0.0, 0.0, 0.0, 0.0, 0.0, 0.0, 0.0, 0.0, 0.0, 0.0, 0.0, 0.0, 0.0, 0.0, 0.0, 0.0, 0.0, 0.0, 0.0, 0.0, 0.0, 0.0, 0.0, 0.0, 0.0, 0.0, 0.0, 0.0, 0.0, 0.0, 0.0, 0.0, 0.0, 0.0, 0.0, 0.0, 0.0, 0.0, 0.0, 0.0, 0.0, 0.0, 0.0, 0.0, 0.0, 0.0, 0.0, 0.0, 0.0, 0.0, 0.0, 0.0, 0.0, 0.0, 0.0, 0.0, 0.0, 0.0, 0.0, 0.0, 0.0, 0.0, 0.0, 0.0, 0.0, 0.0, 0.0, 0.0, 0.0, 0.0, 0.0, 0.0, 0.0, 0.0, 0.0, 0.0, 0.0, 0.0, 0.0, 0.0, 0.0, 0.0, 0.0, 0.0, 0.0, 0.0, 0.0, 0.0, 0.0, 0.0, 0.0, 0.0, 0.0, 0.0, 0.0, 0.0, 0.0, 0.0, 0.0, 0.0, 0.0, 0.0, 0.0, 0.0, 0.0, 0.0, 0.0, 0.0, 0.0, 0.0, 0.0, 0.0, 0.0, 0.0, 0.0, 0.0, 0.0, 0.0, 0.0, 0.0, 0.0, 0.0, 0.0, 0.0, 0.0, 0.0, 0.0, 0.0, 0.0, 0.0, 0.0, 0.0, 0.0, 0.0, 0.0, 0.0, 0.0, 0.0, 0.0, 0.0, 0.0, 0.0, 0.0, 0.0, 0.0, 0.0, 0.0, 0.0, 0.0, 0.0, 0.0, 0.0, 0.0, 0.0, 0.0, 0.0, 0.0, 0.0, 0.0, 0.0, 0.0, 0.0, 0.0, 0.0, 0.0, 0.0, 0.0, 0.0, 0.0, 0.0, 0.0, 0.0, 0.0, 0.0, 0.0, 0.0, 0.0, 0.0, 0.0, 0.0, 0.0, 0.0, 0.0, 0.0, 0.0, 0.0, 0.0, 0.0, 0.0, 0.0, 0.0, 0.0, 0.0, 0.0, 0.0, 0.0, 0.0, 0.0, 0.0, 0.0, 0.0, 0.0, 0.0, 0.0, 0.0, 0.0, 0.0, 0.0, 0.0, 0.0, 0.0, 0.0, 0.0, 0.0, 0.0, 0.0, 0.0, 0.0, 0.0, 0.0, 0.0, 0.0, 0.0, 0.0, 0.0, 0.0, 0.0, 0.0, 0.0, 0.0, 0.0, 0.0, 0.0, 0.0, 0.0, 0.0, 0.0, 0.0, 0.0, 0.0, 0.0, 0.0, 0.0, 0.0, 0.0, 0.0, 0.0, 0.0, 0.0, 0.0, 0.0, 0.0, 0.0, 0.0, 0.0, 0.0, 0.0, 0.0, 0.0, 0.0, 0.0, 0.0, 0.0, 0.0, 0.0, 0.0, 0.0, 0.0, 0.0, 0.0, 0.0, 0.0, 0.0, 0.0, 0.0, 0.0, 0.0, 0.0, 0.0, 0.0, 0.0, 0.0, 0.0, 0.0, 0.0, 0.0, 0.0, 0.0, 0.0, 0.0, 0.0, 0.0, 0.0, 0.0, 0.0, 0.0, 0.0, 0.0, 0.0, 0.0, 0.0, 0.0, 0.0, 0.0, 0.0, 0.0, 0.0, 0.0, 0.0, 0.0, 0.0, 0.0, 0.0, 0.0, 0.0, 0.0, 0.0, 0.0, 0.0, 0.0, 0.0, 0.0, 0.0, 0.0, 0.0, 0.0, 0.0, 0.0, 0.0, 0.0, 0.0, 0.0, 0.0, 0.0, 0.0, 0.0, 0.0, 0.0, 0.0, 0.0, 0.0, 0.0, 0.0, 0.0, 0.0, 0.0, 0.0, 0.0, 0.0, 0.0, 0.0, 0.0, 0.0, 0.0, 0.0, 0.0, 0.0, 0.0, 0.0, 0.0, 0.0, 0.0, 0.0, 0.0, 0.0, 0.0, 0.0, 0.0, 0.0, 0.0, 0.0, 0.0, 0.0, 0.0, 0.0, 0.0, 0.0, 0.0, 0.0, 0.0, 0.0, 0.0, 0.0, 0.0, 0.0, 0.0, 0.0, 0.0, 0.0, 0.0, 0.0, 0.0, 0.0, 0.0, 0.0, 0.0, 0.0, 0.0, 0.0, 0.0, 0.0, 0.0, 0.0, 0.0, 0.0, 0.0, 0.0, 0.0, 0.0, 0.0, 0.0, 0.0, 0.0, 0.0, 0.0, 0.0, 0.0, 0.0, 0.0, 0.0, 0.0, 0.0, 0.0, 0.0, 0.0, 0.0, 0.0, 0.0, 0.0, 0.0, 0.0, 0.0, 0.0, 0.0, 0.0, 0.0, 0.0, 0.0, 0.0, 0.0, 0.0, 0.0, 0.0, 0.0, 0.0, 0.0, 0.0, 0.0, 0.0, 0.0, 0.0, 0.0, 0.0, 0.0, 0.0, 0.0, 0.0, 0.0, 0.0, 0.0, 0.0, 0.0, 0.0, 0.0, 0.0, 0.0, 0.0, 0.0, 0.0, 0.0, 0.0, 0.0, 0.0, 0.0, 0.0, 0.0, 0.0, 0.0, 0.0, 0.0, 0.0, 0.0, 0.0, 0.0, 0.0, 0.0, 0.0, 0.0, 0.0, 0.0, 0.0, 0.0, 0.0, 0.0, 0.0, 0.0, 0.0, 0.0, 0.0, 0.0, 0.0, 0.0, 0.0, 0.0, 0.0, 0.0, 0.0, 0.0, 0.0, 0.0, 0.0, 0.0, 0.0, 0.0, 0.0, 0.0, 0.0, 0.0, 0.0, 0.0, 0.0, 0.0, 0.0, 0.0, 0.0, 0.0, 0.0, 0.0, 0.0, 0.0, 0.0, 0.0, 0.0, 0.0, 0.0, 0.0, 0.0, 0.0, 0.0, 0.0, 0.0, 0.0, 0.0, 0.0, 0.0, 0.0, 0.0, 0.0, 0.0, 0.0, 0.0, 0.0, 0.0, 0.0, 0.0, 0.0, 0.0, 0.0, 0.0, 0.0, 0.0, 0.0, 0.0, 0.0, 0.0, 0.0, 0.0, 0.0, 0.0, 0.0, 0.0, 0.0, 0.0, 0.0, 0.0, 0.0, 0.0, 0.0, 0.0, 0.0, 0.0, 0.0, 0.0, 0.0, 0.0, 0.0, 0.0, 0.0, 0.0, 0.0, 0.0, 0.0, 0.0, 0.0, 0.0, 0.0, 0.0, 0.0, 0.0, 0.0, 0.0, 0.0, 0.0, 0.0, 0.0, 0.0, 0.0, 0.0, 0.0, 0.0, 0.0, 0.0, 0.0, 0.0, 0.0, 0.0, 0.0, 0.0, 0.0, 0.0, 0.0, 0.0, 0.0, 0.0, 0.0, 0.0, 0.0, 0.0, 0.0, 0.0, 0.0, 0.0, 0.0, 0.0, 0.0, 0.0, 0.0, 0.0, 0.0, 0.0, 0.0, 0.0, 0.0, 0.0, 0.0, 0.0, 0.0, 0.0, 0.0, 0.0, 0.0, 0.0, 0.0, 0.0, 0.0, 0.0, 0.0, 0.0, 0.0, 0.0, 0.0, 0.0, 0.0, 0.0, 0.0, 0.0, 0.0, 0.0, 0.0, 0.0, 0.0, 0.0, 0.0, 0.0, 0.0, 0.0, 0.0, 0.0, 0.0, 0.0, 0.0, 0.0, 0.0, 0.0, 0.0, 0.0, 0.0, 0.0, 0.0, 0.0, 0.0, 0.0, 0.0, 0.0, 0.0, 0.0, 0.0, 0.0, 0.0, 0.0, 0.0, 0.0, 0.0, 0.0, 0.0, 0.0, 0.0, 0.0, 0.0, 0.0, 0.0, 0.0, 0.0, 0.0, 0.0, 0.0, 0.0, 0.0, 0.0, 0.0, 0.0, 0.0, 0.0, 0.0, 0.0, 0.0, 0.0, 0.0, 0.0, 0.0, 0.0, 0.0, 0.0, 0.0, 0.0, 0.0, 0.0, 0.0, 0.0, 0.0, 0.0, 0.0, 0.0, 0.0, 0.0, 0.0, 0.0, 0.0, 0.0, 0.0, 0.0, 0.0, 0.0, 0.0, 0.0, 0.0, 0.0, 0.0, 0.0, 0.0, 0.0, 0.0, 0.0, 0.0, 0.0, 0.0, 0.0, 0.0, 0.0, 0.0, 0.0, 0.0, 0.0, 0.0, 0.0, 0.0, 0.0, 0.0, 0.0, 0.0, 0.0, 0.0, 0.0, 0.0, 0.0, 0.0, 0.0, 0.0, 0.0, 0.0, 0.0, 0.0, 0.0, 0.0, 0.0, 0.0, 0.0, 0.0, 0.0, 0.0, 0.0, 0.0, 0.0, 0.0, 0.0, 0.0, 0.0, 0.0, 0.0, 0.0, 0.0, 0.0, 0.0, 0.0, 0.0, 0.0, 0.0, 0.0, 0.0, 0.0, 0.0, 0.0, 0.0, 0.0, 0.0, 0.0, 0.0, 0.0, 0.0, 0.0, 0.0, 0.0, 0.0, 0.0, 0.0, 0.0, 0.0, 0.0, 0.0, 0.0, 0.0, 0.0, 0.0, 0.0, 0.0, 0.0, 0.0, 0.0, 0.0, 0.0, 0.0, 0.0, 0.0, 0.0, 0.0, 0.0, 0.0, 0.0, 0.0, 0.0, 0.0, 0.0, 0.0, 0.0, 0.0, 0.0, 0.0, 0.0, 0.0, 0.0, 0.0, 0.0, 0.0, 0.0, 0.0, 0.0, 0.0, 0.0, 0.0, 0.0, 0.0, 0.0, 0.0, 0.0, 0.0, 0.0, 0.0, 0.0, 0.0, 0.0, 0.0, 0.0, 0.0, 0.0, 1.0, 0.5, 1.0, 1.0, 0.9167, 1.0, 0.9167, 0.5, 0.9167, 0.5, 0.9167, 1.0, 0.8333, 1.0, 0.8333, 0.5, 0.8333, 0.5, 0.8333, 1.0, 0.75, 1.0, 0.75, 0.5, 0.75, 0.5, 0.75, 1.0, 0.6667, 1.0, 0.6667, 0.5, 0.6667, 0.5, 0.6667, 1.0, 0.5833, 1.0, 0.5833, 0.5, 0.5833, 0.5, 0.5833, 1.0, 0.5, 1.0, 0.5, 0.5, 0.5, 0.5, 0.5, 1.0, 0.4167, 1.0, 0.4167, 0.5, 0.4167, 0.5, 0.4167, 1.0, 0.3333, 1.0, 0.3333, 0.5, 0.3333, 0.5, 0.3333, 1.0, 0.25, 1.0, 0.25, 0.5, 0.25, 0.5, 0.25, 1.0, 0.1667, 1.0, 0.1667, 0.5, 0.37, 0.4578, 0.25, 0.49, 0.13, 0.4578, 0.04215, 0.37, 0.01, 0.25, 0.04215, 0.13, 0.13, 0.04215, 0.25, 0.01, 0.37, 0.04215, 0.4578, 0.13, 0.49, 0.25, 0.4578, 0.37, 0.1667, 0.5, 0.1667, 1.0, 0.08333, 1.0, 0.08333, 0.5, 0.08333, 0.5, 0.08333, 1.0, 7.451e-08, 1.0, 7.451e-08, 0.5, 0.75, 0.49, 0.87, 0.4578, 0.9578, 0.37, 0.99, 0.25, 0.9578, 0.13, 0.87, 0.04215, 0.75, 0.01, 0.63, 0.04215, 0.5422, 0.13, 0.51, 0.25, 0.5422, 0.37, 0.63, 0.4578, 0.0, 0.0, 0.0, 0.0, 0.0, 0.0, 0.0, 0.0, 0.0, 0.0, 0.0, 0.0, 0.0, 0.0, 0.0, 0.0, 0.0, 0.0, 0.0, 0.0, 0.0, 0.0, 0.0, 0.0, 0.0, 0.0, 0.0, 0.0, 0.0, 0.0, 0.0, 0.0, 0.0, 0.0, 0.0, 0.0, 0.0, 0.0, 0.0, 0.0, 0.0, 0.0, 0.0, 0.0, 0.0, 0.0, 0.0, 0.0, 0.0, 0.0, 0.0, 0.0, 0.0, 0.0, 0.0, 0.0, 0.0, 0.0, 0.0, 0.0, 0.0, 0.0, 0.0, 0.0, 0.0, 0.0, 0.0, 0.0, 0.0, 0.0, 0.0, 0.0, 0.0, 0.0, 0.0, 0.0, 0.0, 0.0, 0.0, 0.0, 0.0, 0.0, 0.0, 0.0, 0.0, 0.0, 0.0, 0.0, 0.0, 0.0, 0.0, 0.0, 0.0, 0.0, 0.0, 0.0, 0.0, 0.0, 0.0, 0.0, 0.0, 0.0, 0.0, 0.0, 0.0, 0.0, 0.0, 0.0, 0.0, 0.0, 0.0, 0.0, 0.0, 0.0, 0.0, 0.0, 0.0, 0.0, 0.0, 0.0, 0.0, 0.0, 0.0, 0.0, 0.0, 0.0, 0.0, 0.0, 0.0, 0.0, 0.0, 0.0, 0.0, 0.0, 0.0, 0.0, 0.0, 0.0, 0.0, 0.0, 0.0, 0.0, 0.0, 0.0, 0.0, 0.0, 0.0, 0.0, 0.0, 0.0, 0.0, 0.0, 0.0, 0.0, 0.0, 0.0, 0.0, 0.0, 0.0, 0.0, 0.0, 0.0, 0.0, 0.0, 0.0, 0.0, 0.0, 0.0, 0.0, 0.0, 0.0, 0.0, 0.0, 0.0, 0.0, 0.0, 0.0, 0.0, 0.0, 0.0, 0.0, 0.0, 0.0, 0.0, 0.0, 0.0, 0.0, 0.0, 0.0, 0.0, 0.0, 0.0, 0.0, 0.0, 0.0, 0.0, 0.0, 0.0, 0.0, 0.0, 0.0, 0.0, 0.0, 0.0, 0.0, 0.0, 0.0, 0.0, 0.0, 0.0, 0.0, 0.0, 0.0, 0.0, 0.0, 0.0, 0.0, 0.0, 0.0, 0.0, 0.0, 0.0, 0.0, 0.0, 0.0, 0.0, 0.0, 0.0, 0.0, 0.0, 0.0, 0.0, 0.0, 0.0, 0.0, 0.0, 0.0, 0.0, 0.0, 0.0, 0.0, 0.0, 0.0, 0.0, 0.0, 0.0, 0.0, 0.0, 0.0, 0.0, 0.0, 0.0, 0.0, 0.0, 0.0, 0.0, 0.0, 0.0, 0.0, 0.0, 0.0, 0.0, 0.0, 0.0, 0.0, 0.0, 0.0, 0.0, 0.0, 0.0, 0.0, 0.0, 0.0, 0.0, 0.0, 0.0, 0.0, 0.0, 0.0, 0.0, 0.0, 0.0, 0.0, 0.0, 0.0, 0.0, 0.0, 0.0, 0.0, 0.0, 0.0, 0.0, 0.0, 0.0, 0.0, 0.0, 0.0, 0.0, 0.0, 0.0, 0.0, 0.0, 0.0, 0.0, 0.0, 0.0, 0.0, 0.0, 0.0, 0.0, 0.0, 0.0, 0.0, 0.0, 0.0, 0.0, 0.0, 0.0, 0.0, 0.0, 0.0, 0.0, 0.0, 0.0, 0.0, 0.0, 0.0, 0.0, 0.0, 0.0, 0.0, 0.0, 0.0, 0.0, 0.0, 0.0, 0.0, 0.0, 0.0, 0.0, 0.0, 0.0, 0.0, 0.0, 0.0, 0.0, 0.0, 0.0, 0.0, 0.0, 0.0, 0.0, 0.0, 0.0, 0.0, 0.0, 0.0, 0.0, 0.0, 0.0, 0.0, 0.0, 0.0, 0.0, 0.0, 0.0, 0.0, 0.0, 0.0, 0.0, 0.0, 0.0, 0.0, 0.0, 0.0, 0.0, 0.0, 0.0, 0.0, 0.0, 0.0, 0.0, 0.0, 0.0, 0.0, 0.0, 0.0, 0.0, 0.0, 0.0, 0.0, 0.0, 0.0, 0.0, 0.0, 0.0, 0.0, 0.0, 0.0, 0.0, 0.0, 0.0, 0.0, 0.0, 0.0, 0.0, 0.0, 0.0, 0.0, 0.0, 0.0, 0.0, 0.0, 0.0, 0.0, 0.0, 0.0, 0.0, 0.0, 0.0, 0.0, 0.0, 0.0, 0.0, 0.0, 0.0, 0.0, 0.0, 0.0, 0.0, 0.0, 0.0, 0.0, 0.0, 0.0, 0.0, 0.0, 0.0, 0.0, 0.0, 0.0, 0.0, 0.0, 0.0, 0.0, 0.0, 0.0, 0.0, 0.0, 0.0, 0.0, 0.0, 0.0, 0.0, 0.0, 0.0, 0.0, 0.0, 0.0, 0.0, 0.0, 0.0, 0.0, 0.0, 0.0, 0.0, 0.0, 0.0, 0.0, 0.0, 0.0, 0.0, 0.0, 0.0, 0.0, 0.0, 0.0, 0.0, 0.0, 0.0, 0.0, 0.0, 0.0, 0.0, 0.0, 0.0, 0.0, 0.0, 0.0, 0.0, 0.0, 0.0, 0.0, 0.0, 0.0, 0.0, 0.0, 0.0, 0.0, 0.0, 0.0, 0.0, 0.0, 0.0, 0.0, 0.0, 0.0, 0.0, 0.0, 0.0, 0.0, 0.0, 1.0, 0.5, 1.0, 1.0, 0.9167, 1.0, 0.9167, 0.5, 0.9167, 0.5, 0.9167, 1.0, 0.8333, 1.0, 0.8333, 0.5, 0.8333, 0.5, 0.8333, 1.0, 0.75, 1.0, 0.75, 0.5, 0.75, 0.5, 0.75, 1.0, 0.6667, 1.0, 0.6667, 0.5, 0.6667, 0.5, 0.6667, 1.0, 0.5833, 1.0, 0.5833, 0.5, 0.5833, 0.5, 0.5833, 1.0, 0.5, 1.0, 0.5, 0.5, 0.5, 0.5, 0.5, 1.0, 0.4167, 1.0, 0.4167, 0.5, 0.4167, 0.5, 0.4167, 1.0, 0.3333, 1.0, 0.3333, 0.5, 0.3333, 0.5, 0.3333, 1.0, 0.25, 1.0, 0.25, 0.5, 0.25, 0.5, 0.25, 1.0, 0.1667, 1.0, 0.1667, 0.5, 0.37, 0.4578, 0.25, 0.49, 0.13, 0.4578, 0.04215, 0.37, 0.01, 0.25, 0.04215, 0.13, 0.13, 0.04215, 0.25, 0.01, 0.37, 0.04215, 0.4578, 0.13, 0.49, 0.25, 0.4578, 0.37, 0.1667, 0.5, 0.1667, 1.0, 0.08333, 1.0, 0.08333, 0.5, 0.08333, 0.5, 0.08333, 1.0, 7.451e-08, 1.0, 7.451e-08, 0.5, 0.75, 0.49, 0.87, 0.4578, 0.9578, 0.37, 0.99, 0.25, 0.9578, 0.13, 0.87, 0.04215, 0.75, 0.01, 0.63, 0.04215, 0.5422, 0.13, 0.51, 0.25, 0.5422, 0.37, 0.63, 0.4578, 0.1317, 0.6929, 0.1317, 0.75, 0.125, 0.6929, 0.6197, 0.9933, 0.625, 0.9933, 0.6197, 1.0, 0.1317, 0.5571, 0.125, 0.5571, 0.1317, 0.5, 0.625, 0.2354, 0.6197, 0.2567, 0.6197, 0.2071, 0.3683, 0.6929, 0.3789, 0.6929, 0.3743, 0.7533, 0.6283, 0.7248, 0.6197, 0.7567, 0.6197, 0.7071, 0.3683, 0.5571, 0.3743, 0.4967, 0.3789, 0.5571, 0.6283, 0.5412, 0.6197, 0.5571, 0.6197, 0.495, 0.1317, 0.5571, 0.1317, 0.6929, 0.125, 0.6929, 0.125, 0.5571, 0.3803, 0.0, 0.6197, 0.0, 0.6197, 0.05714, 0.3803, 0.05714, 0.625, 0.05714, 0.625, 0.2354, 0.6197, 0.2071, 0.6197, 0.05714, 0.6197, 0.2567, 0.3803, 0.2567, 0.3803, 0.1929, 0.6197, 0.2071, 0.3683, 0.5571, 0.1317, 0.5571, 0.1317, 0.5, 0.3743, 0.4967, 0.625, 0.2354, 0.6283, 0.5412, 0.6197, 0.495, 0.6197, 0.2567, 0.6197, 0.5571, 0.3789, 0.5571, 0.3743, 0.4967, 0.6197, 0.495, 0.3683, 0.6929, 0.3683, 0.5571, 0.3789, 0.5571, 0.3789, 0.6929, 0.6283, 0.5412, 0.6283, 0.7248, 0.6197, 0.7071, 0.6197, 0.5571, 0.6197, 0.7567, 0.3743, 0.7533, 0.3789, 0.6929, 0.6197, 0.7071, 0.1317, 0.6929, 0.3683, 0.6929, 0.3743, 0.7533, 0.1317, 0.75, 0.6283, 0.7248, 0.625, 0.9933, 0.6197, 0.9933, 0.6197, 0.7567, 0.1317, 0.5571, 0.3683, 0.5571, 0.3683, 0.6929, 0.1317, 0.6929, 0.3803, 0.05714, 0.6197, 0.05714, 0.6197, 0.2071, 0.3803, 0.1929, 0.3743, 0.7533, 0.6197, 0.7567, 0.6197, 0.9933, 0.3803, 0.9933, 0.6283, 0.5412, 0.8683, 0.5571, 0.8683, 0.6929, 0.6283, 0.7248, 0.3803, 0.2567, 0.6197, 0.2567, 0.6197, 0.495, 0.3743, 0.4967, 0.3789, 0.5571, 0.6197, 0.5571, 0.6197, 0.7071, 0.3789, 0.6929, 0.1317, 0.6929, 0.1317, 0.75, 0.125, 0.6929, 0.6197, 0.9933, 0.625, 0.9933, 0.6197, 1.0, 0.1317, 0.5571, 0.125, 0.5571, 0.1317, 0.5, 0.625, 0.2354, 0.6197, 0.2567, 0.6197, 0.2071, 0.3683, 0.6929, 0.3789, 0.6929, 0.3743, 0.7533, 0.6283, 0.7248, 0.6197, 0.7567, 0.6197, 0.7071, 0.3683, 0.5571, 0.3743, 0.4967, 0.3789, 0.5571, 0.6283, 0.5412, 0.6197, 0.5571, 0.6197, 0.495, 0.1317, 0.5571, 0.1317, 0.6929, 0.125, 0.6929, 0.125, 0.5571, 0.3803, 0.0, 0.6197, 0.0, 0.6197, 0.05714, 0.3803, 0.05714, 0.625, 0.05714, 0.625, 0.2354, 0.6197, 0.2071, 0.6197, 0.05714, 0.6197, 0.2567, 0.3803, 0.2567, 0.3803, 0.1929, 0.6197, 0.2071, 0.3683, 0.5571, 0.1317, 0.5571, 0.1317, 0.5, 0.3743, 0.4967, 0.625, 0.2354, 0.6283, 0.5412, 0.6197, 0.495, 0.6197, 0.2567, 0.6197, 0.5571, 0.3789, 0.5571, 0.3743, 0.4967, 0.6197, 0.495, 0.3683, 0.6929, 0.3683, 0.5571, 0.3789, 0.5571, 0.3789, 0.6929, 0.6283, 0.5412, 0.6283, 0.7248, 0.6197, 0.7071, 0.6197, 0.5571, 0.6197, 0.7567, 0.3743, 0.7533, 0.3789, 0.6929, 0.6197, 0.7071, 0.1317, 0.6929, 0.3683, 0.6929, 0.3743, 0.7533, 0.1317, 0.75, 0.6283, 0.7248, 0.625, 0.9933, 0.6197, 0.9933, 0.6197, 0.7567, 0.1317, 0.5571, 0.3683, 0.5571, 0.3683, 0.6929, 0.1317, 0.6929, 0.3803, 0.05714, 0.6197, 0.05714, 0.6197, 0.2071, 0.3803, 0.1929, 0.3743, 0.7533, 0.6197, 0.7567, 0.6197, 0.9933, 0.3803, 0.9933, 0.6283, 0.5412, 0.8683, 0.5571, 0.8683, 0.6929, 0.6283, 0.7248, 0.3803, 0.2567, 0.6197, 0.2567, 0.6197, 0.495, 0.3743, 0.4967, 0.3789, 0.5571, 0.6197, 0.5571, 0.6197, 0.7071, 0.3789, 0.6929, 0.1317, 0.6929, 0.1317, 0.75, 0.125, 0.6929, 0.6197, 0.9933, 0.625, 0.9933, 0.6197, 1.0, 0.1317, 0.5571, 0.125, 0.5571, 0.1317, 0.5, 0.625, 0.2354, 0.6197, 0.2567, 0.6197, 0.2071, 0.3683, 0.6929, 0.3789, 0.6929, 0.3743, 0.7533, 0.6283, 0.7248, 0.6197, 0.7567, 0.6197, 0.7071, 0.3683, 0.5571, 0.3743, 0.4967, 0.3789, 0.5571, 0.6283, 0.5412, 0.6197, 0.5571, 0.6197, 0.495, 0.1317, 0.5571, 0.1317, 0.6929, 0.125, 0.6929, 0.125, 0.5571, 0.3803, 0.0, 0.6197, 0.0, 0.6197, 0.05714, 0.3803, 0.05714, 0.625, 0.05714, 0.625, 0.2354, 0.6197, 0.2071, 0.6197, 0.05714, 0.6197, 0.2567, 0.3803, 0.2567, 0.3803, 0.1929, 0.6197, 0.2071, 0.3683, 0.5571, 0.1317, 0.5571, 0.1317, 0.5, 0.3743, 0.4967, 0.625, 0.2354, 0.6283, 0.5412, 0.6197, 0.495, 0.6197, 0.2567, 0.6197, 0.5571, 0.3789, 0.5571, 0.3743, 0.4967, 0.6197, 0.495, 0.3683, 0.6929, 0.3683, 0.5571, 0.3789, 0.5571, 0.3789, 0.6929, 0.6283, 0.5412, 0.6283, 0.7248, 0.6197, 0.7071, 0.6197, 0.5571, 0.6197, 0.7567, 0.3743, 0.7533, 0.3789, 0.6929, 0.6197, 0.7071, 0.1317, 0.6929, 0.3683, 0.6929, 0.3743, 0.7533, 0.1317, 0.75, 0.6283, 0.7248, 0.625, 0.9933, 0.6197, 0.9933, 0.6197, 0.7567, 0.1317, 0.5571, 0.3683, 0.5571, 0.3683, 0.6929, 0.1317, 0.6929, 0.3803, 0.05714, 0.6197, 0.05714, 0.6197, 0.2071, 0.3803, 0.1929, 0.3743, 0.7533, 0.6197, 0.7567, 0.6197, 0.9933, 0.3803, 0.9933, 0.6283, 0.5412, 0.8683, 0.5571, 0.8683, 0.6929, 0.6283, 0.7248, 0.3803, 0.2567, 0.6197, 0.2567, 0.6197, 0.495, 0.3743, 0.4967, 0.3789, 0.5571, 0.6197, 0.5571, 0.6197, 0.7071, 0.3789, 0.6929, 0.1317, 0.6929, 0.1317, 0.75, 0.125, 0.6929, 0.6197, 0.9933, 0.625, 0.9933, 0.6197, 1.0, 0.1317, 0.5571, 0.125, 0.5571, 0.1317, 0.5, 0.625, 0.2354, 0.6197, 0.2567, 0.6197, 0.2071, 0.3683, 0.6929, 0.3789, 0.6929, 0.3743, 0.7533, 0.6283, 0.7248, 0.6197, 0.7567, 0.6197, 0.7071, 0.3683, 0.5571, 0.3743, 0.4967, 0.3789, 0.5571, 0.6283, 0.5412, 0.6197, 0.5571, 0.6197, 0.495, 0.1317, 0.5571, 0.1317, 0.6929, 0.125, 0.6929, 0.125, 0.5571, 0.3803, 0.0, 0.6197, 0.0, 0.6197, 0.05714, 0.3803, 0.05714, 0.625, 0.05714, 0.625, 0.2354, 0.6197, 0.2071, 0.6197, 0.05714, 0.6197, 0.2567, 0.3803, 0.2567, 0.3803, 0.1929, 0.6197, 0.2071, 0.3683, 0.5571, 0.1317, 0.5571, 0.1317, 0.5, 0.3743, 0.4967, 0.625, 0.2354, 0.6283, 0.5412, 0.6197, 0.495, 0.6197, 0.2567, 0.6197, 0.5571, 0.3789, 0.5571, 0.3743, 0.4967, 0.6197, 0.495, 0.3683, 0.6929, 0.3683, 0.5571, 0.3789, 0.5571, 0.3789, 0.6929, 0.6283, 0.5412, 0.6283, 0.7248, 0.6197, 0.7071, 0.6197, 0.5571, 0.6197, 0.7567, 0.3743, 0.7533, 0.3789, 0.6929, 0.6197, 0.7071, 0.1317, 0.6929, 0.3683, 0.6929, 0.3743, 0.7533, 0.1317, 0.75, 0.6283, 0.7248, 0.625, 0.9933, 0.6197, 0.9933, 0.6197, 0.7567, 0.1317, 0.5571, 0.3683, 0.5571, 0.3683, 0.6929, 0.1317, 0.6929, 0.3803, 0.05714, 0.6197, 0.05714, 0.6197, 0.2071, 0.3803, 0.1929, 0.3743, 0.7533, 0.6197, 0.7567, 0.6197, 0.9933, 0.3803, 0.9933, 0.6283, 0.5412, 0.8683, 0.5571, 0.8683, 0.6929, 0.6283, 0.7248, 0.3803, 0.2567, 0.6197, 0.2567, 0.6197, 0.495, 0.3743, 0.4967, 0.3789, 0.5571, 0.6197, 0.5571, 0.6197, 0.7071, 0.3789, 0.6929])
me_cylinder_003.materials.append(mat_wildspark___graphite_enamel)
me_cylinder_003.materials.append(mat_wildspark___worn_brass)
me_cylinder_003.materials.append(mat_wildspark___safety_orange)
me_cylinder_003.materials.append(mat_wildspark___arc_cell)
me_cylinder_003.update()

# ---- objects
ob_rocket = bpy.data.objects.new('rocket', None)
ob_rockethull = bpy.data.objects.new('RocketHull', me_cylinder_003)

# ---- transforms, parenting, visibility, modifiers, constraints
ob_rocket.location = (0.0, 0.0, 0.0)
ob_rockethull.parent = ob_rocket
ob_rockethull.location = (0.0, 0.0, 0.0)
ob_rockethull.rotation_mode = 'QUATERNION'
ob_rockethull.rotation_quaternion = (1.0, 0.0, 0.0, 0.0)

# ---- collection membership
scene.collection.objects.link(ob_rocket)
scene.collection.objects.link(ob_rockethull)

# ---- scene / render settings (as saved in the file)
scene.frame_start = 1; scene.frame_end = 250; scene.frame_set(1)
scene.render.engine = 'BLENDER_EEVEE_NEXT'
scene.render.image_settings.exr_codec = 'NONE'
scene.render.use_bake_clear = False
scene.render.bake_margin = 0
scene.render.bake_bias = 0.0
scene.render.bake_samples = 0
scene.render.simplify_subdivision_render = 0
scene.render.simplify_child_particles_render = 0.0
scene.eevee.use_volume_custom_range = False
scene.eevee.gtao_distance = 0.0
scene.eevee.use_fast_gi = False
scene.view_settings.white_balance_temperature = 0.0
scene.view_settings.white_balance_tint = 0.0
scene.view_settings.white_balance_whitepoint = (2.97, 0.5193, -0.0414)
bpy.context.view_layer.update()

# ---- added for rendering (the .blend has no active camera and no usable light): camera, sun + grey world if the file has none
cam_auto = bpy.data.cameras.new('AutoCamera')
cam_auto.lens = 50.0
cam_auto.sensor_width = 36.0
cam_auto.clip_end = 1000.0
ob_auto_camera = bpy.data.objects.new('AutoCamera', cam_auto)
scene.collection.objects.link(ob_auto_camera)
ob_auto_camera.location = (1.82476, -2.22471, 1.45981)
ob_auto_camera.rotation_euler = (1.09748, -7.21219e-08, 0.694738)
scene.camera = ob_auto_camera
light_auto_sun = bpy.data.lights.new('AutoSun', 'SUN')
light_auto_sun.energy = 3.0
light_auto_sun.angle = 0.0523599
ob_auto_sun = bpy.data.objects.new('AutoSun', light_auto_sun)
scene.collection.objects.link(ob_auto_sun)
ob_auto_sun.rotation_euler = (0.872665, 0.174533, 0.523599)
if scene.world is None:
    world_auto = bpy.data.worlds.new('AutoWorld')
    world_auto.color = (0.3, 0.3, 0.3)
    scene.world = world_auto
bpy.context.view_layer.update()
